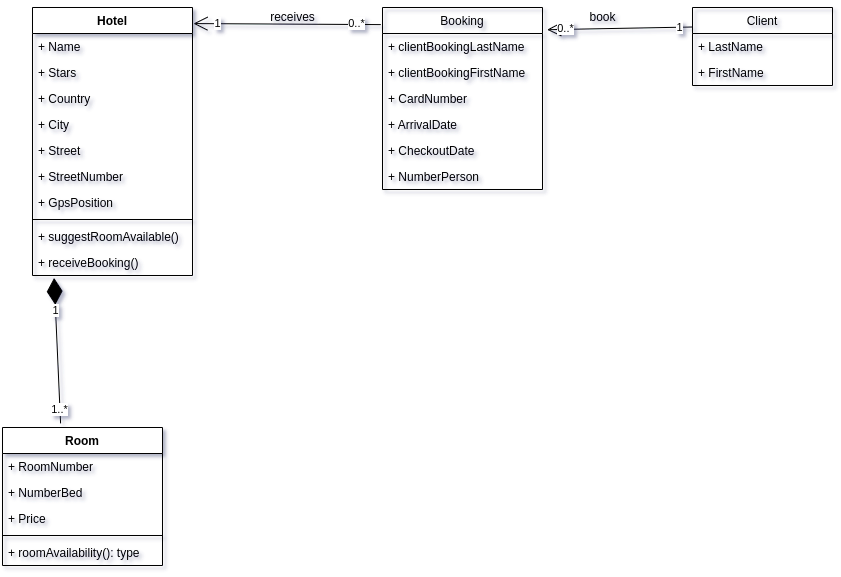

The diagram above was exported from draw.io. Its source (the exported page's mxGraphModel, read from the mxfile embedded in the PNG):
<mxGraphModel dx="462" dy="1856" grid="1" gridSize="10" guides="1" tooltips="1" connect="1" arrows="1" fold="1" page="1" pageScale="1" pageWidth="827" pageHeight="1169" math="0" shadow="0">
  <root>
    <mxCell id="WIyWlLk6GJQsqaUBKTNV-0" />
    <mxCell id="WIyWlLk6GJQsqaUBKTNV-1" parent="WIyWlLk6GJQsqaUBKTNV-0" />
    <mxCell id="zb_JfZMXxXtmHpwTI3Ke-21" value="Client" style="swimlane;fontStyle=0;childLayout=stackLayout;horizontal=1;startSize=26;fillColor=none;horizontalStack=0;resizeParent=1;resizeParentMax=0;resizeLast=0;collapsible=1;marginBottom=0;" parent="WIyWlLk6GJQsqaUBKTNV-1" vertex="1">
      <mxGeometry x="770" y="-130" width="140" height="78" as="geometry" />
    </mxCell>
    <mxCell id="zb_JfZMXxXtmHpwTI3Ke-23" value="+ LastName" style="text;strokeColor=none;fillColor=none;align=left;verticalAlign=top;spacingLeft=4;spacingRight=4;overflow=hidden;rotatable=0;points=[[0,0.5],[1,0.5]];portConstraint=eastwest;" parent="zb_JfZMXxXtmHpwTI3Ke-21" vertex="1">
      <mxGeometry y="26" width="140" height="26" as="geometry" />
    </mxCell>
    <mxCell id="zb_JfZMXxXtmHpwTI3Ke-24" value="+ FirstName" style="text;strokeColor=none;fillColor=none;align=left;verticalAlign=top;spacingLeft=4;spacingRight=4;overflow=hidden;rotatable=0;points=[[0,0.5],[1,0.5]];portConstraint=eastwest;" parent="zb_JfZMXxXtmHpwTI3Ke-21" vertex="1">
      <mxGeometry y="52" width="140" height="26" as="geometry" />
    </mxCell>
    <mxCell id="zb_JfZMXxXtmHpwTI3Ke-33" value="Booking" style="swimlane;fontStyle=0;childLayout=stackLayout;horizontal=1;startSize=26;fillColor=none;horizontalStack=0;resizeParent=1;resizeParentMax=0;resizeLast=0;collapsible=1;marginBottom=0;" parent="WIyWlLk6GJQsqaUBKTNV-1" vertex="1">
      <mxGeometry x="460" y="-130" width="160" height="182" as="geometry" />
    </mxCell>
    <mxCell id="zb_JfZMXxXtmHpwTI3Ke-34" value="+ clientBookingLastName" style="text;strokeColor=none;fillColor=none;align=left;verticalAlign=top;spacingLeft=4;spacingRight=4;overflow=hidden;rotatable=0;points=[[0,0.5],[1,0.5]];portConstraint=eastwest;" parent="zb_JfZMXxXtmHpwTI3Ke-33" vertex="1">
      <mxGeometry y="26" width="160" height="26" as="geometry" />
    </mxCell>
    <mxCell id="zb_JfZMXxXtmHpwTI3Ke-76" value="+ clientBookingFirstName" style="text;strokeColor=none;fillColor=none;align=left;verticalAlign=top;spacingLeft=4;spacingRight=4;overflow=hidden;rotatable=0;points=[[0,0.5],[1,0.5]];portConstraint=eastwest;" parent="zb_JfZMXxXtmHpwTI3Ke-33" vertex="1">
      <mxGeometry y="52" width="160" height="26" as="geometry" />
    </mxCell>
    <mxCell id="zb_JfZMXxXtmHpwTI3Ke-35" value="+ CardNumber" style="text;strokeColor=none;fillColor=none;align=left;verticalAlign=top;spacingLeft=4;spacingRight=4;overflow=hidden;rotatable=0;points=[[0,0.5],[1,0.5]];portConstraint=eastwest;" parent="zb_JfZMXxXtmHpwTI3Ke-33" vertex="1">
      <mxGeometry y="78" width="160" height="26" as="geometry" />
    </mxCell>
    <mxCell id="zb_JfZMXxXtmHpwTI3Ke-36" value="+ ArrivalDate" style="text;strokeColor=none;fillColor=none;align=left;verticalAlign=top;spacingLeft=4;spacingRight=4;overflow=hidden;rotatable=0;points=[[0,0.5],[1,0.5]];portConstraint=eastwest;" parent="zb_JfZMXxXtmHpwTI3Ke-33" vertex="1">
      <mxGeometry y="104" width="160" height="26" as="geometry" />
    </mxCell>
    <mxCell id="zb_JfZMXxXtmHpwTI3Ke-44" value="+ CheckoutDate" style="text;strokeColor=none;fillColor=none;align=left;verticalAlign=top;spacingLeft=4;spacingRight=4;overflow=hidden;rotatable=0;points=[[0,0.5],[1,0.5]];portConstraint=eastwest;" parent="zb_JfZMXxXtmHpwTI3Ke-33" vertex="1">
      <mxGeometry y="130" width="160" height="26" as="geometry" />
    </mxCell>
    <mxCell id="zb_JfZMXxXtmHpwTI3Ke-66" value="+ NumberPerson" style="text;strokeColor=none;fillColor=none;align=left;verticalAlign=top;spacingLeft=4;spacingRight=4;overflow=hidden;rotatable=0;points=[[0,0.5],[1,0.5]];portConstraint=eastwest;" parent="zb_JfZMXxXtmHpwTI3Ke-33" vertex="1">
      <mxGeometry y="156" width="160" height="26" as="geometry" />
    </mxCell>
    <mxCell id="zb_JfZMXxXtmHpwTI3Ke-54" value="" style="endArrow=open;endFill=1;endSize=12;html=1;rounded=0;entryX=1.006;entryY=0.06;entryDx=0;entryDy=0;entryPerimeter=0;exitX=-0.011;exitY=0.094;exitDx=0;exitDy=0;exitPerimeter=0;" parent="WIyWlLk6GJQsqaUBKTNV-1" source="zb_JfZMXxXtmHpwTI3Ke-33" target="zb_JfZMXxXtmHpwTI3Ke-57" edge="1">
      <mxGeometry width="160" relative="1" as="geometry">
        <mxPoint x="350" y="140" as="sourcePoint" />
        <mxPoint x="510" y="140" as="targetPoint" />
      </mxGeometry>
    </mxCell>
    <mxCell id="zb_JfZMXxXtmHpwTI3Ke-74" value="0..*" style="edgeLabel;html=1;align=center;verticalAlign=middle;resizable=0;points=[];" parent="zb_JfZMXxXtmHpwTI3Ke-54" vertex="1" connectable="0">
      <mxGeometry x="-0.7359" y="-1" relative="1" as="geometry">
        <mxPoint as="offset" />
      </mxGeometry>
    </mxCell>
    <mxCell id="zb_JfZMXxXtmHpwTI3Ke-75" value="1" style="edgeLabel;html=1;align=center;verticalAlign=middle;resizable=0;points=[];" parent="zb_JfZMXxXtmHpwTI3Ke-54" vertex="1" connectable="0">
      <mxGeometry x="0.7501" y="-1" relative="1" as="geometry">
        <mxPoint as="offset" />
      </mxGeometry>
    </mxCell>
    <mxCell id="zb_JfZMXxXtmHpwTI3Ke-57" value="Hotel" style="swimlane;fontStyle=1;align=center;verticalAlign=top;childLayout=stackLayout;horizontal=1;startSize=26;horizontalStack=0;resizeParent=1;resizeParentMax=0;resizeLast=0;collapsible=1;marginBottom=0;" parent="WIyWlLk6GJQsqaUBKTNV-1" vertex="1">
      <mxGeometry x="110" y="-130" width="160" height="268" as="geometry" />
    </mxCell>
    <mxCell id="zb_JfZMXxXtmHpwTI3Ke-30" value="+ Name" style="text;strokeColor=none;fillColor=none;align=left;verticalAlign=top;spacingLeft=4;spacingRight=4;overflow=hidden;rotatable=0;points=[[0,0.5],[1,0.5]];portConstraint=eastwest;" parent="zb_JfZMXxXtmHpwTI3Ke-57" vertex="1">
      <mxGeometry y="26" width="160" height="26" as="geometry" />
    </mxCell>
    <mxCell id="zb_JfZMXxXtmHpwTI3Ke-31" value="+ Stars" style="text;strokeColor=none;fillColor=none;align=left;verticalAlign=top;spacingLeft=4;spacingRight=4;overflow=hidden;rotatable=0;points=[[0,0.5],[1,0.5]];portConstraint=eastwest;" parent="zb_JfZMXxXtmHpwTI3Ke-57" vertex="1">
      <mxGeometry y="52" width="160" height="26" as="geometry" />
    </mxCell>
    <mxCell id="zb_JfZMXxXtmHpwTI3Ke-32" value="+ Country" style="text;strokeColor=none;fillColor=none;align=left;verticalAlign=top;spacingLeft=4;spacingRight=4;overflow=hidden;rotatable=0;points=[[0,0.5],[1,0.5]];portConstraint=eastwest;" parent="zb_JfZMXxXtmHpwTI3Ke-57" vertex="1">
      <mxGeometry y="78" width="160" height="26" as="geometry" />
    </mxCell>
    <mxCell id="zb_JfZMXxXtmHpwTI3Ke-37" value="+ City" style="text;strokeColor=none;fillColor=none;align=left;verticalAlign=top;spacingLeft=4;spacingRight=4;overflow=hidden;rotatable=0;points=[[0,0.5],[1,0.5]];portConstraint=eastwest;" parent="zb_JfZMXxXtmHpwTI3Ke-57" vertex="1">
      <mxGeometry y="104" width="160" height="26" as="geometry" />
    </mxCell>
    <mxCell id="zb_JfZMXxXtmHpwTI3Ke-38" value="+ Street" style="text;strokeColor=none;fillColor=none;align=left;verticalAlign=top;spacingLeft=4;spacingRight=4;overflow=hidden;rotatable=0;points=[[0,0.5],[1,0.5]];portConstraint=eastwest;" parent="zb_JfZMXxXtmHpwTI3Ke-57" vertex="1">
      <mxGeometry y="130" width="160" height="26" as="geometry" />
    </mxCell>
    <mxCell id="zb_JfZMXxXtmHpwTI3Ke-39" value="+ StreetNumber" style="text;strokeColor=none;fillColor=none;align=left;verticalAlign=top;spacingLeft=4;spacingRight=4;overflow=hidden;rotatable=0;points=[[0,0.5],[1,0.5]];portConstraint=eastwest;" parent="zb_JfZMXxXtmHpwTI3Ke-57" vertex="1">
      <mxGeometry y="156" width="160" height="26" as="geometry" />
    </mxCell>
    <mxCell id="zb_JfZMXxXtmHpwTI3Ke-40" value="+ GpsPosition" style="text;strokeColor=none;fillColor=none;align=left;verticalAlign=top;spacingLeft=4;spacingRight=4;overflow=hidden;rotatable=0;points=[[0,0.5],[1,0.5]];portConstraint=eastwest;" parent="zb_JfZMXxXtmHpwTI3Ke-57" vertex="1">
      <mxGeometry y="182" width="160" height="26" as="geometry" />
    </mxCell>
    <mxCell id="zb_JfZMXxXtmHpwTI3Ke-59" value="" style="line;strokeWidth=1;fillColor=none;align=left;verticalAlign=middle;spacingTop=-1;spacingLeft=3;spacingRight=3;rotatable=0;labelPosition=right;points=[];portConstraint=eastwest;strokeColor=inherit;" parent="zb_JfZMXxXtmHpwTI3Ke-57" vertex="1">
      <mxGeometry y="208" width="160" height="8" as="geometry" />
    </mxCell>
    <mxCell id="zb_JfZMXxXtmHpwTI3Ke-60" value="+ suggestRoomAvailable()" style="text;strokeColor=none;fillColor=none;align=left;verticalAlign=top;spacingLeft=4;spacingRight=4;overflow=hidden;rotatable=0;points=[[0,0.5],[1,0.5]];portConstraint=eastwest;" parent="zb_JfZMXxXtmHpwTI3Ke-57" vertex="1">
      <mxGeometry y="216" width="160" height="26" as="geometry" />
    </mxCell>
    <mxCell id="zb_JfZMXxXtmHpwTI3Ke-69" value="+ receiveBooking()" style="text;strokeColor=none;fillColor=none;align=left;verticalAlign=top;spacingLeft=4;spacingRight=4;overflow=hidden;rotatable=0;points=[[0,0.5],[1,0.5]];portConstraint=eastwest;" parent="zb_JfZMXxXtmHpwTI3Ke-57" vertex="1">
      <mxGeometry y="242" width="160" height="26" as="geometry" />
    </mxCell>
    <mxCell id="zb_JfZMXxXtmHpwTI3Ke-61" value="Room" style="swimlane;fontStyle=1;align=center;verticalAlign=top;childLayout=stackLayout;horizontal=1;startSize=26;horizontalStack=0;resizeParent=1;resizeParentMax=0;resizeLast=0;collapsible=1;marginBottom=0;" parent="WIyWlLk6GJQsqaUBKTNV-1" vertex="1">
      <mxGeometry x="80" y="290" width="160" height="138" as="geometry" />
    </mxCell>
    <mxCell id="zb_JfZMXxXtmHpwTI3Ke-27" value="+ RoomNumber" style="text;strokeColor=none;fillColor=none;align=left;verticalAlign=top;spacingLeft=4;spacingRight=4;overflow=hidden;rotatable=0;points=[[0,0.5],[1,0.5]];portConstraint=eastwest;" parent="zb_JfZMXxXtmHpwTI3Ke-61" vertex="1">
      <mxGeometry y="26" width="160" height="26" as="geometry" />
    </mxCell>
    <mxCell id="zb_JfZMXxXtmHpwTI3Ke-45" value="+ NumberBed" style="text;strokeColor=none;fillColor=none;align=left;verticalAlign=top;spacingLeft=4;spacingRight=4;overflow=hidden;rotatable=0;points=[[0,0.5],[1,0.5]];portConstraint=eastwest;" parent="zb_JfZMXxXtmHpwTI3Ke-61" vertex="1">
      <mxGeometry y="52" width="160" height="26" as="geometry" />
    </mxCell>
    <mxCell id="zb_JfZMXxXtmHpwTI3Ke-46" value="+ Price" style="text;strokeColor=none;fillColor=none;align=left;verticalAlign=top;spacingLeft=4;spacingRight=4;overflow=hidden;rotatable=0;points=[[0,0.5],[1,0.5]];portConstraint=eastwest;" parent="zb_JfZMXxXtmHpwTI3Ke-61" vertex="1">
      <mxGeometry y="78" width="160" height="26" as="geometry" />
    </mxCell>
    <mxCell id="zb_JfZMXxXtmHpwTI3Ke-63" value="" style="line;strokeWidth=1;fillColor=none;align=left;verticalAlign=middle;spacingTop=-1;spacingLeft=3;spacingRight=3;rotatable=0;labelPosition=right;points=[];portConstraint=eastwest;strokeColor=inherit;" parent="zb_JfZMXxXtmHpwTI3Ke-61" vertex="1">
      <mxGeometry y="104" width="160" height="8" as="geometry" />
    </mxCell>
    <mxCell id="zb_JfZMXxXtmHpwTI3Ke-64" value="+ roomAvailability(): type" style="text;strokeColor=none;fillColor=none;align=left;verticalAlign=top;spacingLeft=4;spacingRight=4;overflow=hidden;rotatable=0;points=[[0,0.5],[1,0.5]];portConstraint=eastwest;" parent="zb_JfZMXxXtmHpwTI3Ke-61" vertex="1">
      <mxGeometry y="112" width="160" height="26" as="geometry" />
    </mxCell>
    <mxCell id="zb_JfZMXxXtmHpwTI3Ke-65" value="" style="endArrow=diamondThin;endFill=1;endSize=24;html=1;rounded=0;exitX=0.363;exitY=-0.03;exitDx=0;exitDy=0;exitPerimeter=0;entryX=0.135;entryY=1.094;entryDx=0;entryDy=0;entryPerimeter=0;" parent="WIyWlLk6GJQsqaUBKTNV-1" source="zb_JfZMXxXtmHpwTI3Ke-61" target="zb_JfZMXxXtmHpwTI3Ke-69" edge="1">
      <mxGeometry width="160" relative="1" as="geometry">
        <mxPoint x="240" y="270" as="sourcePoint" />
        <mxPoint x="260" y="140" as="targetPoint" />
      </mxGeometry>
    </mxCell>
    <mxCell id="zb_JfZMXxXtmHpwTI3Ke-67" value="1..*" style="edgeLabel;html=1;align=center;verticalAlign=middle;resizable=0;points=[];" parent="zb_JfZMXxXtmHpwTI3Ke-65" vertex="1" connectable="0">
      <mxGeometry x="-0.8038" y="1" relative="1" as="geometry">
        <mxPoint as="offset" />
      </mxGeometry>
    </mxCell>
    <mxCell id="zb_JfZMXxXtmHpwTI3Ke-68" value="1" style="edgeLabel;html=1;align=center;verticalAlign=middle;resizable=0;points=[];" parent="zb_JfZMXxXtmHpwTI3Ke-65" vertex="1" connectable="0">
      <mxGeometry x="0.5678" y="1" relative="1" as="geometry">
        <mxPoint as="offset" />
      </mxGeometry>
    </mxCell>
    <mxCell id="zb_JfZMXxXtmHpwTI3Ke-48" value="" style="endArrow=open;endFill=1;endSize=12;html=1;rounded=0;exitX=0;exitY=0.25;exitDx=0;exitDy=0;entryX=1.029;entryY=0.122;entryDx=0;entryDy=0;entryPerimeter=0;" parent="WIyWlLk6GJQsqaUBKTNV-1" source="zb_JfZMXxXtmHpwTI3Ke-21" target="zb_JfZMXxXtmHpwTI3Ke-33" edge="1">
      <mxGeometry width="160" relative="1" as="geometry">
        <mxPoint x="572" y="110" as="sourcePoint" />
        <mxPoint x="580" y="-100" as="targetPoint" />
      </mxGeometry>
    </mxCell>
    <mxCell id="zb_JfZMXxXtmHpwTI3Ke-71" value="1" style="edgeLabel;html=1;align=center;verticalAlign=middle;resizable=0;points=[];" parent="zb_JfZMXxXtmHpwTI3Ke-48" vertex="1" connectable="0">
      <mxGeometry x="-0.8034" relative="1" as="geometry">
        <mxPoint as="offset" />
      </mxGeometry>
    </mxCell>
    <mxCell id="zb_JfZMXxXtmHpwTI3Ke-72" value="0..*" style="edgeLabel;html=1;align=center;verticalAlign=middle;resizable=0;points=[];" parent="zb_JfZMXxXtmHpwTI3Ke-48" vertex="1" connectable="0">
      <mxGeometry x="0.7593" y="-1" relative="1" as="geometry">
        <mxPoint as="offset" />
      </mxGeometry>
    </mxCell>
    <mxCell id="zb_JfZMXxXtmHpwTI3Ke-70" value="book" style="text;html=1;align=center;verticalAlign=middle;resizable=0;points=[];autosize=1;strokeColor=none;fillColor=none;" parent="WIyWlLk6GJQsqaUBKTNV-1" vertex="1">
      <mxGeometry x="655" y="-135" width="50" height="30" as="geometry" />
    </mxCell>
    <mxCell id="zb_JfZMXxXtmHpwTI3Ke-73" value="receives" style="text;html=1;align=center;verticalAlign=middle;resizable=0;points=[];autosize=1;strokeColor=none;fillColor=none;" parent="WIyWlLk6GJQsqaUBKTNV-1" vertex="1">
      <mxGeometry x="335" y="-135" width="70" height="30" as="geometry" />
    </mxCell>
  </root>
</mxGraphModel>